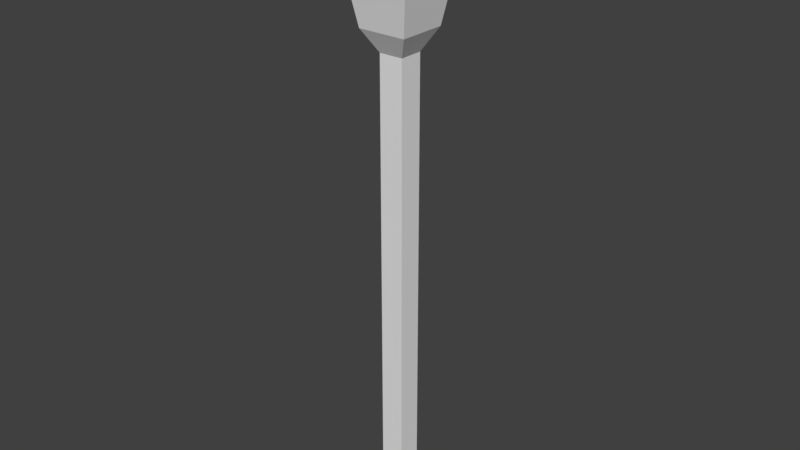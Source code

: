 # Source: street_lamp.blend  (saved by Blender 2.79.0; exported with 4.5.12 LTS)
import bpy
from mathutils import Matrix  # noqa: F401  (used for matrix-valued properties, if any)

bpy.ops.wm.read_factory_settings(use_empty=True)
scene = bpy.context.scene
scene.name = 'Scene'

# ---- collections
col_collection_1 = bpy.data.collections.new('Collection 1'); scene.collection.children.link(col_collection_1)

# ---- materials (node trees are filled in below, after node groups)
mat_material_001 = bpy.data.materials.new('Material.001')
mat_material_001.alpha_threshold = 0.0
mat_material_001.use_transparent_shadow = False
mat_material_001.roughness = 0.5

# ---- material node trees

# ---- world
world_world = bpy.data.worlds.new('World'); scene.world = world_world
world_world.color = (0.05088, 0.05088, 0.05088)
world_world.use_sun_shadow = False
world_world.sun_shadow_jitter_overblur = 0.0
world_world.cycles.sampling_method = 'MANUAL'

# ---- meshes
me_cube_001 = bpy.data.meshes.new('Cube.001')
me_cube_001.from_pydata([(-0.1105, -0.3321, 5.756), (-0.1105, 0.3321, 5.756), (0.1105, -0.3321, 5.756), (0.1105, 0.3321, 5.756), (0.05534, 0.1663, 5.456), (0.05534, 0.1663, -1.026), (0.05534, -0.1663, 5.456), (0.05534, -0.1663, -1.026), (-0.05534, 0.1663, 5.456), (-0.05534, 0.1663, -1.026), (-0.05534, -0.1663, 5.456), (-0.05534, -0.1663, -1.026), (-0.155, -0.4655, 6.532), (-0.155, 0.4655, 6.532), (0.155, -0.4655, 6.532), (0.155, 0.4655, 6.532), (-0.04952, -0.1488, 6.901), (-0.04952, 0.1488, 6.901), (0.04952, -0.1488, 6.901), (0.04952, 0.1488, 6.901), (0.0, 0.0, 7.434)], [], [(10, 6, 2, 0), (9, 5, 7, 11), (5, 4, 6, 7), (6, 4, 3, 2), (4, 8, 1, 3), (8, 10, 0, 1), (11, 10, 8, 9), (7, 6, 10, 11), (9, 8, 4, 5), (0, 2, 14, 12), (13, 12, 16, 17), (1, 0, 12, 13), (3, 1, 13, 15), (2, 3, 15, 14), (18, 19, 20), (15, 13, 17, 19), (14, 15, 19, 18), (12, 14, 18, 16), (16, 18, 20), (17, 16, 20), (19, 17, 20)])
_uv = me_cube_001.uv_layers.new(name='UVMap')
_uv.uv.foreach_set('vector', [0.4322, 0.6245, 0.3745, 0.6245, 0.3458, 0.6775, 0.4609, 0.6775, 0.7344, 0.04896, 0.7344, 0.06816, 0.6767, 0.06816, 0.6767, 0.04896, 0.3747, 0.02131, 0.3745, 0.6245, 0.4322, 0.6245, 0.4322, 0.02131, 0.4322, 0.6245, 0.3745, 0.6245, 0.3458, 0.6775, 0.4609, 0.6775, 0.3745, 0.6245, 0.4322, 0.6245, 0.4609, 0.6775, 0.3458, 0.6775, 0.4322, 0.6245, 0.3745, 0.6245, 0.3458, 0.6775, 0.4609, 0.6775, 0.3745, 0.02131, 0.3745, 0.6245, 0.4322, 0.6245, 0.4322, 0.02131, 0.3745, 0.02131, 0.3745, 0.6245, 0.4322, 0.6245, 0.4322, 0.02131, 0.4328, 0.02131, 0.4322, 0.6245, 0.3745, 0.6245, 0.3752, 0.02132, 0.4609, 0.6775, 0.3458, 0.6775, 0.3272, 0.8122, 0.4841, 0.8122, 0.4841, 0.8122, 0.3272, 0.8122, 0.3775, 0.8788, 0.4292, 0.8788, 0.4609, 0.6775, 0.3458, 0.6775, 0.3272, 0.8122, 0.4841, 0.8122, 0.3458, 0.6775, 0.4609, 0.6775, 0.4841, 0.8122, 0.3272, 0.8122, 0.4609, 0.6775, 0.3458, 0.6775, 0.3272, 0.8122, 0.4841, 0.8122, 0.4291, 0.8788, 0.3775, 0.8788, 0.4033, 0.9715, 0.3272, 0.8122, 0.4841, 0.8122, 0.4291, 0.8788, 0.3775, 0.8788, 0.4841, 0.8122, 0.3272, 0.8122, 0.3775, 0.8788, 0.4291, 0.8788, 0.4841, 0.8122, 0.3272, 0.8122, 0.3775, 0.8788, 0.4291, 0.8788, 0.4291, 0.8788, 0.3775, 0.8788, 0.4034, 0.9715, 0.4292, 0.8788, 0.3775, 0.8788, 0.4033, 0.9715, 0.3775, 0.8788, 0.4291, 0.8788, 0.4034, 0.9715])
me_cube_001.materials.append(mat_material_001)
me_cube_001.use_remesh_preserve_volume = False
me_cube_001.use_remesh_preserve_attributes = False
me_cube_001.use_mirror_vertex_groups = False
me_cube_001.update()

# ---- objects
ob_cube = bpy.data.objects.new('Cube', me_cube_001)

# ---- transforms, parenting, visibility, modifiers, constraints
ob_cube.location = (0.0, 0.0, 0.2613)
ob_cube.scale = (0.8468, 0.2818, 0.2818)
ob_cube.lineart.crease_threshold = 0.0

# ---- collection membership
col_collection_1.objects.link(ob_cube)

# ---- scene / render settings (as saved in the file)
scene.frame_start = 1; scene.frame_end = 250; scene.frame_set(1)
scene.render.engine = 'BLENDER_EEVEE_NEXT'
scene.render.resolution_percentage = 50
scene.render.dither_intensity = 0.0
scene.cycles.use_denoising = False
scene.cycles.samples = 128
scene.cycles.sampling_pattern = 'TABULATED_SOBOL'
scene.cycles.use_adaptive_sampling = False
scene.cycles.use_light_tree = False
scene.cycles.blur_glossy = 0.0
scene.cycles.sample_clamp_indirect = 0.0
scene.view_settings.view_transform = 'Standard'
bpy.context.view_layer.update()

# ---- added for rendering (the .blend has no active camera and no usable light): camera, sun
cam_auto = bpy.data.cameras.new('AutoCamera')
cam_auto.lens = 50.0
cam_auto.sensor_width = 36.0
cam_auto.clip_end = 1000.0
ob_auto_camera = bpy.data.objects.new('AutoCamera', cam_auto)
scene.collection.objects.link(ob_auto_camera)
ob_auto_camera.location = (2.23248, -2.67898, 2.95035)
ob_auto_camera.rotation_euler = (1.09748, -7.21219e-08, 0.694738)
scene.camera = ob_auto_camera
light_auto_sun = bpy.data.lights.new('AutoSun', 'SUN')
light_auto_sun.energy = 3.0
light_auto_sun.angle = 0.0523599
ob_auto_sun = bpy.data.objects.new('AutoSun', light_auto_sun)
scene.collection.objects.link(ob_auto_sun)
ob_auto_sun.rotation_euler = (0.872665, 0.174533, 0.523599)
bpy.context.view_layer.update()
